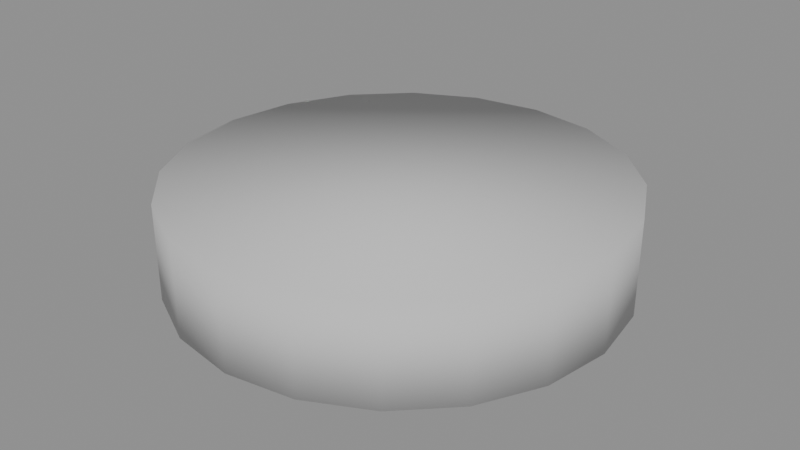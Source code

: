 # Source: Armband_team.blend  (saved by Blender 5.3.31; exported with 4.5.12 LTS)
import bpy
from mathutils import Matrix  # noqa: F401  (used for matrix-valued properties, if any)

bpy.ops.wm.read_factory_settings(use_empty=True)
scene = bpy.context.scene
scene.name = 'Scene'

# ---- collections
col_armband_team = bpy.data.collections.new('Armband_team'); scene.collection.children.link(col_armband_team)

# ---- materials (node trees are filled in below, after node groups)
mat_fabric_0 = bpy.data.materials.new('Fabric_0')

# ---- material node trees
mat_fabric_0.use_nodes = True; mat_fabric_0.node_tree.nodes.clear()
_N = mat_fabric_0.node_tree.nodes; _L = mat_fabric_0.node_tree.links
n0 = _N.new('ShaderNodeBsdfPrincipled'); n0.name = 'Principled BSDF'; n0.location = (-200, 100)
n0.inputs[0].default_value = (0.5776, 0.5776, 0.5776, 1.0)
n0.inputs[2].default_value = 0.95
n0.inputs[10].default_value = 0.005
n1 = _N.new('ShaderNodeOutputMaterial'); n1.name = 'Material Output'; n1.location = (200, 100)
_L.new(n0.outputs[0], n1.inputs[0])
n1.is_active_output = True

# ---- meshes
me_teamband_1 = bpy.data.meshes.new('TeamBand_1')
me_teamband_1.from_pydata([(-0.04, 0.185, -3.02e-09), (0.04, 0.185, 3.02e-09), (-0.04, 0.1759, -0.05717), (0.04, 0.1759, -0.05717), (-0.04, 0.1497, -0.1087), (0.04, 0.1497, -0.1087), (-0.04, 0.1087, -0.1497), (0.04, 0.1087, -0.1497), (-0.04, 0.05717, -0.1759), (0.04, 0.05717, -0.1759), (-0.04, 0.0, -0.185), (0.04, 0.0, -0.185), (-0.04, -0.05717, -0.1759), (0.04, -0.05717, -0.1759), (-0.04, -0.1087, -0.1497), (0.04, -0.1087, -0.1497), (-0.04, -0.1497, -0.1087), (0.04, -0.1497, -0.1087), (-0.04, -0.1759, -0.05717), (0.04, -0.1759, -0.05717), (-0.04, -0.185, -3.02e-09), (0.04, -0.185, 3.02e-09), (-0.04, -0.1759, 0.05717), (0.04, -0.1759, 0.05717), (-0.04, -0.1497, 0.1087), (0.04, -0.1497, 0.1087), (-0.04, -0.1087, 0.1497), (0.04, -0.1087, 0.1497), (-0.04, -0.05717, 0.1759), (0.04, -0.05717, 0.1759), (-0.04, 0.0, 0.185), (0.04, 0.0, 0.185), (-0.04, 0.05717, 0.1759), (0.04, 0.05717, 0.1759), (-0.04, 0.1087, 0.1497), (0.04, 0.1087, 0.1497), (-0.04, 0.1497, 0.1087), (0.04, 0.1497, 0.1087), (-0.04, 0.1759, 0.05717), (0.04, 0.1759, 0.05717)], [], [(0, 1, 3, 2), (2, 3, 5, 4), (4, 5, 7, 6), (6, 7, 9, 8), (8, 9, 11, 10), (10, 11, 13, 12), (12, 13, 15, 14), (14, 15, 17, 16), (16, 17, 19, 18), (18, 19, 21, 20), (20, 21, 23, 22), (22, 23, 25, 24), (24, 25, 27, 26), (26, 27, 29, 28), (28, 29, 31, 30), (30, 31, 33, 32), (32, 33, 35, 34), (34, 35, 37, 36), (3, 1, 39, 37, 35, 33, 31, 29, 27, 25, 23, 21, 19, 17, 15, 13, 11, 9, 7, 5), (36, 37, 39, 38), (38, 39, 1, 0), (0, 2, 4, 6, 8, 10, 12, 14, 16, 18, 20, 22, 24, 26, 28, 30, 32, 34, 36, 38)])
me_teamband_1.polygons.foreach_set('use_smooth', [True] * 22)
me_teamband_1.materials.append(mat_fabric_0)
me_teamband_1.update()

# ---- objects
ob_teamband = bpy.data.objects.new('TeamBand', me_teamband_1)

# ---- transforms, parenting, visibility, modifiers, constraints
ob_teamband.location = (0.0, 0.0, 0.02)
ob_teamband.rotation_euler = (0.0, -1.571, 0.0)

# ---- collection membership
col_armband_team.objects.link(ob_teamband)

# ---- scene / render settings (as saved in the file)
scene.frame_start = 1; scene.frame_end = 250; scene.frame_set(1)
scene.render.engine = 'BLENDER_EEVEE_NEXT'
scene.render.bake_bias = 0.0
scene.render.bake_samples = 0
scene.render.compositor_device = 'GPU'
scene.eevee.use_volume_custom_range = False
scene.eevee.fast_gi_thickness_near = 0.1
scene.eevee.fast_gi_thickness_far = 0.0
scene.eevee.ray_tracing_options.screen_trace_thickness = 0.1
bpy.context.view_layer.update()

# ---- added for rendering (the .blend has no active camera and no usable light): camera, sun + grey world if the file has none
cam_auto = bpy.data.cameras.new('AutoCamera')
cam_auto.lens = 50.0
cam_auto.sensor_width = 36.0
cam_auto.clip_end = 1000.0
ob_auto_camera = bpy.data.objects.new('AutoCamera', cam_auto)
scene.collection.objects.link(ob_auto_camera)
ob_auto_camera.location = (0.489758, -0.587709, 0.411806)
ob_auto_camera.rotation_euler = (1.09748, -7.21219e-08, 0.694738)
scene.camera = ob_auto_camera
light_auto_sun = bpy.data.lights.new('AutoSun', 'SUN')
light_auto_sun.energy = 3.0
light_auto_sun.angle = 0.0523599
ob_auto_sun = bpy.data.objects.new('AutoSun', light_auto_sun)
scene.collection.objects.link(ob_auto_sun)
ob_auto_sun.rotation_euler = (0.872665, 0.174533, 0.523599)
if scene.world is None:
    world_auto = bpy.data.worlds.new('AutoWorld')
    world_auto.color = (0.3, 0.3, 0.3)
    scene.world = world_auto
bpy.context.view_layer.update()
